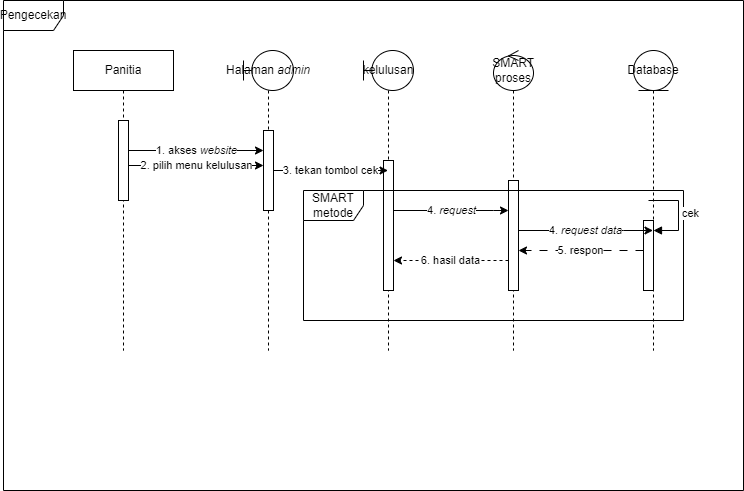

The diagram above was exported from draw.io. Its source (the exported page's mxGraphModel, read from the mxfile embedded in the PNG):
<mxGraphModel dx="941" dy="644" grid="1" gridSize="10" guides="1" tooltips="1" connect="1" arrows="1" fold="1" page="1" pageScale="1" pageWidth="850" pageHeight="1100" math="0" shadow="0">
  <root>
    <mxCell id="0" />
    <mxCell id="1" parent="0" />
    <mxCell id="D4mh3gEO2-zs6WziFPLD-1" value="Pengecekan" style="shape=umlFrame;whiteSpace=wrap;html=1;pointerEvents=0;" parent="1" vertex="1">
      <mxGeometry x="40" y="60" width="740" height="490" as="geometry" />
    </mxCell>
    <mxCell id="D4mh3gEO2-zs6WziFPLD-3" value="Panitia" style="shape=umlLifeline;perimeter=lifelinePerimeter;whiteSpace=wrap;html=1;container=1;dropTarget=0;collapsible=0;recursiveResize=0;outlineConnect=0;portConstraint=eastwest;newEdgeStyle={&quot;edgeStyle&quot;:&quot;elbowEdgeStyle&quot;,&quot;elbow&quot;:&quot;vertical&quot;,&quot;curved&quot;:0,&quot;rounded&quot;:0};" parent="1" vertex="1">
      <mxGeometry x="110" y="110" width="100" height="300" as="geometry" />
    </mxCell>
    <mxCell id="HbjuxezJWlqYDyIqXxSQ-1" value="" style="html=1;points=[];perimeter=orthogonalPerimeter;outlineConnect=0;targetShapes=umlLifeline;portConstraint=eastwest;newEdgeStyle={&quot;edgeStyle&quot;:&quot;elbowEdgeStyle&quot;,&quot;elbow&quot;:&quot;vertical&quot;,&quot;curved&quot;:0,&quot;rounded&quot;:0};" parent="D4mh3gEO2-zs6WziFPLD-3" vertex="1">
      <mxGeometry x="45" y="70" width="10" height="80" as="geometry" />
    </mxCell>
    <mxCell id="D4mh3gEO2-zs6WziFPLD-4" value="Halaman&lt;i&gt;&amp;nbsp;admin&lt;/i&gt;" style="shape=umlLifeline;perimeter=lifelinePerimeter;whiteSpace=wrap;html=1;container=1;dropTarget=0;collapsible=0;recursiveResize=0;outlineConnect=0;portConstraint=eastwest;newEdgeStyle={&quot;edgeStyle&quot;:&quot;elbowEdgeStyle&quot;,&quot;elbow&quot;:&quot;vertical&quot;,&quot;curved&quot;:0,&quot;rounded&quot;:0};participant=umlBoundary;" parent="1" vertex="1">
      <mxGeometry x="280" y="110" width="50" height="300" as="geometry" />
    </mxCell>
    <mxCell id="HbjuxezJWlqYDyIqXxSQ-2" value="" style="html=1;points=[];perimeter=orthogonalPerimeter;outlineConnect=0;targetShapes=umlLifeline;portConstraint=eastwest;newEdgeStyle={&quot;edgeStyle&quot;:&quot;elbowEdgeStyle&quot;,&quot;elbow&quot;:&quot;vertical&quot;,&quot;curved&quot;:0,&quot;rounded&quot;:0};" parent="D4mh3gEO2-zs6WziFPLD-4" vertex="1">
      <mxGeometry x="20" y="80" width="10" height="80" as="geometry" />
    </mxCell>
    <mxCell id="HbjuxezJWlqYDyIqXxSQ-3" value="1. akses &lt;i&gt;website&lt;/i&gt;" style="edgeStyle=elbowEdgeStyle;rounded=0;orthogonalLoop=1;jettySize=auto;html=1;elbow=vertical;curved=0;" parent="1" source="HbjuxezJWlqYDyIqXxSQ-1" target="HbjuxezJWlqYDyIqXxSQ-2" edge="1">
      <mxGeometry relative="1" as="geometry">
        <Array as="points">
          <mxPoint x="250" y="210" />
        </Array>
      </mxGeometry>
    </mxCell>
    <mxCell id="HbjuxezJWlqYDyIqXxSQ-4" value="2. pilih menu kelulusan" style="edgeStyle=elbowEdgeStyle;rounded=0;orthogonalLoop=1;jettySize=auto;html=1;elbow=vertical;curved=0;" parent="1" source="HbjuxezJWlqYDyIqXxSQ-1" target="HbjuxezJWlqYDyIqXxSQ-2" edge="1">
      <mxGeometry relative="1" as="geometry" />
    </mxCell>
    <mxCell id="HbjuxezJWlqYDyIqXxSQ-5" value="kelulusan" style="shape=umlLifeline;perimeter=lifelinePerimeter;whiteSpace=wrap;html=1;container=1;dropTarget=0;collapsible=0;recursiveResize=0;outlineConnect=0;portConstraint=eastwest;newEdgeStyle={&quot;edgeStyle&quot;:&quot;elbowEdgeStyle&quot;,&quot;elbow&quot;:&quot;vertical&quot;,&quot;curved&quot;:0,&quot;rounded&quot;:0};participant=umlBoundary;" parent="1" vertex="1">
      <mxGeometry x="400" y="110" width="50" height="300" as="geometry" />
    </mxCell>
    <mxCell id="HbjuxezJWlqYDyIqXxSQ-7" value="" style="html=1;points=[];perimeter=orthogonalPerimeter;outlineConnect=0;targetShapes=umlLifeline;portConstraint=eastwest;newEdgeStyle={&quot;edgeStyle&quot;:&quot;elbowEdgeStyle&quot;,&quot;elbow&quot;:&quot;vertical&quot;,&quot;curved&quot;:0,&quot;rounded&quot;:0};" parent="HbjuxezJWlqYDyIqXxSQ-5" vertex="1">
      <mxGeometry x="20" y="110" width="10" height="130" as="geometry" />
    </mxCell>
    <mxCell id="HbjuxezJWlqYDyIqXxSQ-8" value="3. tekan tombol cek" style="edgeStyle=elbowEdgeStyle;rounded=0;orthogonalLoop=1;jettySize=auto;html=1;elbow=vertical;curved=0;" parent="1" source="HbjuxezJWlqYDyIqXxSQ-2" target="HbjuxezJWlqYDyIqXxSQ-5" edge="1">
      <mxGeometry relative="1" as="geometry" />
    </mxCell>
    <mxCell id="HbjuxezJWlqYDyIqXxSQ-9" value="SMART proses" style="shape=umlLifeline;perimeter=lifelinePerimeter;whiteSpace=wrap;html=1;container=1;dropTarget=0;collapsible=0;recursiveResize=0;outlineConnect=0;portConstraint=eastwest;newEdgeStyle={&quot;edgeStyle&quot;:&quot;elbowEdgeStyle&quot;,&quot;elbow&quot;:&quot;vertical&quot;,&quot;curved&quot;:0,&quot;rounded&quot;:0};participant=umlControl;" parent="1" vertex="1">
      <mxGeometry x="530" y="110" width="40" height="300" as="geometry" />
    </mxCell>
    <mxCell id="HbjuxezJWlqYDyIqXxSQ-10" value="" style="html=1;points=[];perimeter=orthogonalPerimeter;outlineConnect=0;targetShapes=umlLifeline;portConstraint=eastwest;newEdgeStyle={&quot;edgeStyle&quot;:&quot;elbowEdgeStyle&quot;,&quot;elbow&quot;:&quot;vertical&quot;,&quot;curved&quot;:0,&quot;rounded&quot;:0};" parent="HbjuxezJWlqYDyIqXxSQ-9" vertex="1">
      <mxGeometry x="15" y="130" width="10" height="110" as="geometry" />
    </mxCell>
    <mxCell id="HbjuxezJWlqYDyIqXxSQ-11" value="SMART metode" style="shape=umlFrame;whiteSpace=wrap;html=1;pointerEvents=0;" parent="1" vertex="1">
      <mxGeometry x="340" y="250" width="380" height="130" as="geometry" />
    </mxCell>
    <mxCell id="HbjuxezJWlqYDyIqXxSQ-12" value="Database" style="shape=umlLifeline;perimeter=lifelinePerimeter;whiteSpace=wrap;html=1;container=1;dropTarget=0;collapsible=0;recursiveResize=0;outlineConnect=0;portConstraint=eastwest;newEdgeStyle={&quot;edgeStyle&quot;:&quot;elbowEdgeStyle&quot;,&quot;elbow&quot;:&quot;vertical&quot;,&quot;curved&quot;:0,&quot;rounded&quot;:0};participant=umlEntity;" parent="1" vertex="1">
      <mxGeometry x="670" y="110" width="40" height="300" as="geometry" />
    </mxCell>
    <mxCell id="HbjuxezJWlqYDyIqXxSQ-14" value="" style="html=1;points=[];perimeter=orthogonalPerimeter;outlineConnect=0;targetShapes=umlLifeline;portConstraint=eastwest;newEdgeStyle={&quot;edgeStyle&quot;:&quot;elbowEdgeStyle&quot;,&quot;elbow&quot;:&quot;vertical&quot;,&quot;curved&quot;:0,&quot;rounded&quot;:0};" parent="HbjuxezJWlqYDyIqXxSQ-12" vertex="1">
      <mxGeometry x="10" y="170" width="10" height="70" as="geometry" />
    </mxCell>
    <mxCell id="HbjuxezJWlqYDyIqXxSQ-15" value="cek" style="html=1;align=left;spacingLeft=2;endArrow=block;rounded=0;edgeStyle=orthogonalEdgeStyle;curved=0;rounded=0;" parent="HbjuxezJWlqYDyIqXxSQ-12" target="HbjuxezJWlqYDyIqXxSQ-14" edge="1">
      <mxGeometry relative="1" as="geometry">
        <mxPoint x="15" y="150" as="sourcePoint" />
        <Array as="points">
          <mxPoint x="45" y="180" />
        </Array>
      </mxGeometry>
    </mxCell>
    <mxCell id="HbjuxezJWlqYDyIqXxSQ-13" value="4. &lt;i&gt;request&lt;/i&gt;" style="edgeStyle=elbowEdgeStyle;rounded=0;orthogonalLoop=1;jettySize=auto;html=1;elbow=vertical;curved=0;" parent="1" source="HbjuxezJWlqYDyIqXxSQ-7" target="HbjuxezJWlqYDyIqXxSQ-10" edge="1">
      <mxGeometry x="0.0037" relative="1" as="geometry">
        <Array as="points">
          <mxPoint x="530" y="270" />
        </Array>
        <mxPoint as="offset" />
      </mxGeometry>
    </mxCell>
    <mxCell id="HbjuxezJWlqYDyIqXxSQ-16" value="4. &lt;i&gt;request data&lt;/i&gt;" style="edgeStyle=elbowEdgeStyle;rounded=0;orthogonalLoop=1;jettySize=auto;html=1;elbow=vertical;curved=0;" parent="1" source="HbjuxezJWlqYDyIqXxSQ-10" target="HbjuxezJWlqYDyIqXxSQ-12" edge="1">
      <mxGeometry relative="1" as="geometry">
        <Array as="points">
          <mxPoint x="660" y="290" />
        </Array>
      </mxGeometry>
    </mxCell>
    <mxCell id="HbjuxezJWlqYDyIqXxSQ-19" value="5. respon" style="edgeStyle=elbowEdgeStyle;rounded=0;orthogonalLoop=1;jettySize=auto;html=1;elbow=vertical;curved=0;dashed=1;dashPattern=8 8;" parent="1" source="HbjuxezJWlqYDyIqXxSQ-14" edge="1">
      <mxGeometry relative="1" as="geometry">
        <mxPoint x="555" y="310" as="targetPoint" />
      </mxGeometry>
    </mxCell>
    <mxCell id="HbjuxezJWlqYDyIqXxSQ-20" value="6. hasil data" style="edgeStyle=elbowEdgeStyle;rounded=0;orthogonalLoop=1;jettySize=auto;html=1;elbow=vertical;curved=0;dashed=1;" parent="1" source="HbjuxezJWlqYDyIqXxSQ-10" target="HbjuxezJWlqYDyIqXxSQ-7" edge="1">
      <mxGeometry relative="1" as="geometry">
        <Array as="points">
          <mxPoint x="490" y="320" />
        </Array>
      </mxGeometry>
    </mxCell>
  </root>
</mxGraphModel>